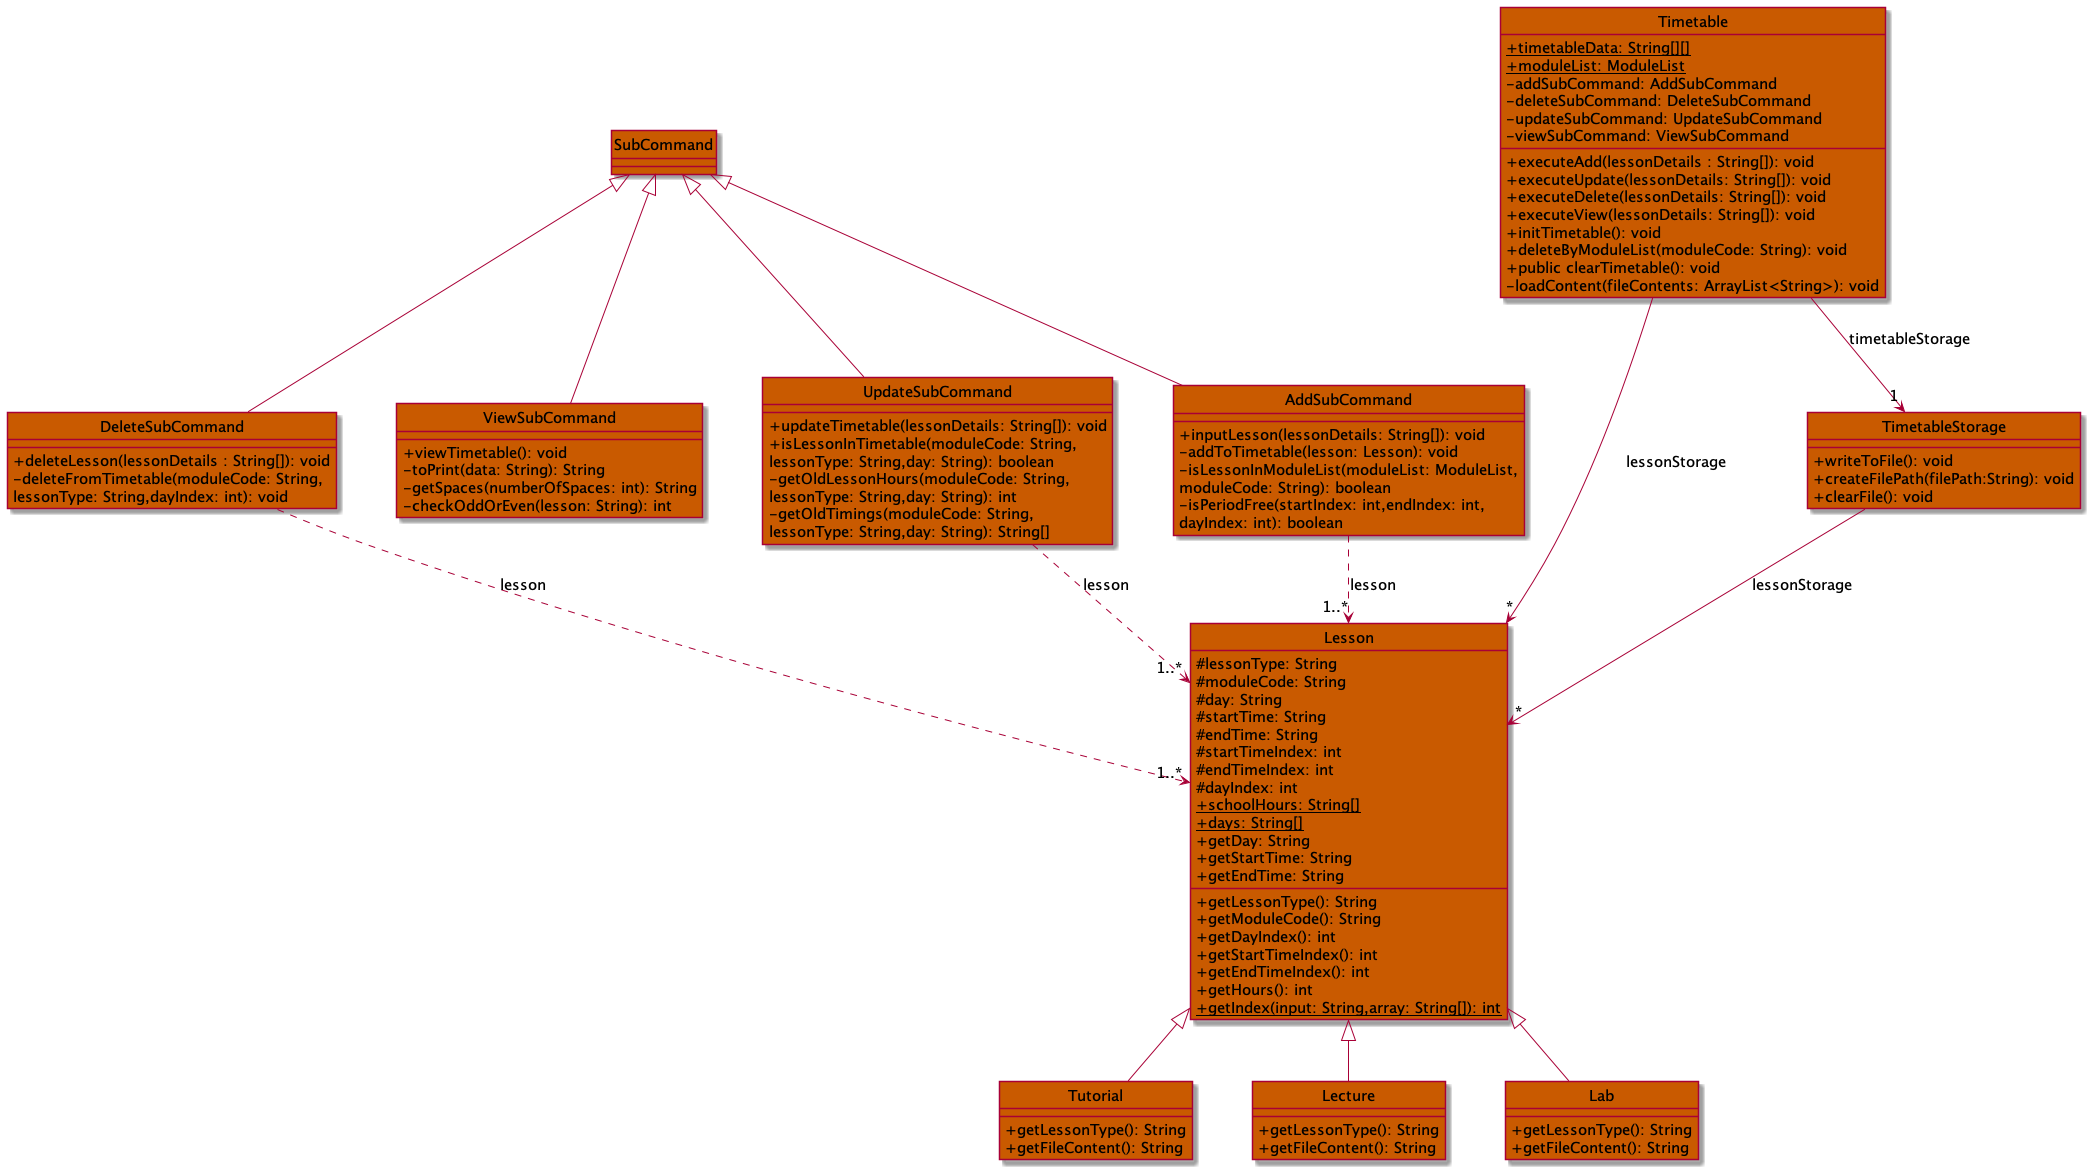

The diagram above was rendered by PlantUML. Its source (embedded in the PNG):
@startuml
'https://plantuml.com/class-diagram

!include Style.puml

hide circle

class SubCommand
class Timetable
class DeleteSubCommand
class ViewSubCommand
class UpdateSubCommand
class AddSubCommand
class Lesson
class Tutorial
class Lecture
class Lab
class TimetableStorage


SubCommand ^-- DeleteSubCommand
SubCommand ^-- ViewSubCommand
SubCommand ^-- AddSubCommand
SubCommand ^-- UpdateSubCommand

Lesson ^-- Lecture
Lesson ^-- Tutorial
Lesson ^-- Lab

AddSubCommand ..> "1..*" Lesson : lesson
DeleteSubCommand ..> "1..*" Lesson : lesson
UpdateSubCommand ..> "1..*" Lesson : lesson
Timetable --> "1" TimetableStorage : timetableStorage
Timetable --> "*" Lesson : lessonStorage
'Timetable --> "4" SubCommand

TimetableStorage --> "*" Lesson : lessonStorage

class Timetable TIMETABLE_COLOR {
'    + {static} lessonStorage: ArrayList<Lesson>
'    + {static} timetableStorage: TimetableStorage
    + {static} timetableData: String[][]
    + {static} moduleList: ModuleList
    - addSubCommand: AddSubCommand
    - deleteSubCommand: DeleteSubCommand
    - updateSubCommand: UpdateSubCommand
    - viewSubCommand: ViewSubCommand
    + executeAdd(lessonDetails : String[]): void
    + executeUpdate(lessonDetails: String[]): void
    + executeDelete(lessonDetails: String[]): void
    + executeView(lessonDetails: String[]): void
    + initTimetable(): void
    + deleteByModuleList(moduleCode: String): void
    + public clearTimetable(): void
    - loadContent(fileContents: ArrayList<String>): void


}

class TimetableStorage TIMETABLE_COLOR {
'    - lessonStorage: Lesson
    + writeToFile(): void
    + createFilePath(filePath:String): void
    + clearFile(): void
}

class AddSubCommand TIMETABLE_COLOR {
+ inputLesson(lessonDetails: String[]): void
- addToTimetable(lesson: Lesson): void
- isLessonInModuleList(moduleList: ModuleList,
   moduleCode: String): boolean
- isPeriodFree(startIndex: int,endIndex: int,
dayIndex: int): boolean
}

class DeleteSubCommand TIMETABLE_COLOR {
+ deleteLesson(lessonDetails : String[]): void
- deleteFromTimetable(moduleCode: String,
lessonType: String,dayIndex: int): void
}

class ViewSubCommand TIMETABLE_COLOR {
+ viewTimetable(): void
- toPrint(data: String): String
- getSpaces(numberOfSpaces: int): String
- checkOddOrEven(lesson: String): int
}

class UpdateSubCommand TIMETABLE_COLOR {
+ updateTimetable(lessonDetails: String[]): void
+ isLessonInTimetable(moduleCode: String,
lessonType: String,day: String): boolean
- getOldLessonHours(moduleCode: String,
lessonType: String,day: String): int
- getOldTimings(moduleCode: String,
lessonType: String,day: String): String[]
}

class Lesson TIMETABLE_COLOR {
    # lessonType: String
    # moduleCode: String
    # day: String
    # startTime: String
    # endTime: String
    # startTimeIndex: int
    # endTimeIndex: int
    # dayIndex: int
    + {static} schoolHours: String[]
    + {static} days: String[]
    + getLessonType(): String
    + getModuleCode(): String
    + getDayIndex(): int
    + getStartTimeIndex(): int
    + getEndTimeIndex(): int
    + getDay: String
    + getStartTime: String
    + getEndTime: String
    + getHours(): int
    + {static} getIndex(input: String,array: String[]): int
}

class Tutorial TIMETABLE_COLOR {
    + getLessonType(): String
    + getFileContent(): String
}

class Lecture TIMETABLE_COLOR {
    + getLessonType(): String
    + getFileContent(): String
}

class Lab TIMETABLE_COLOR {
    + getLessonType(): String
    + getFileContent(): String
}

class SubCommand TIMETABLE_COLOR {
}


@enduml